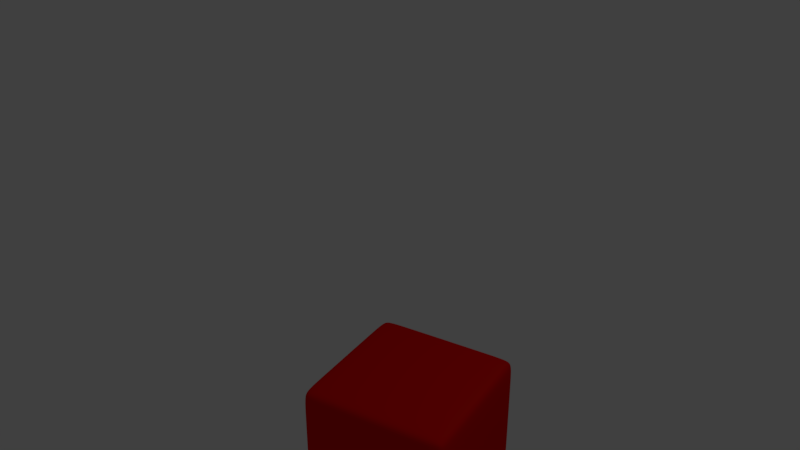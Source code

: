 # Source: Enemy1.blend  (saved by Blender 2.79.0; exported with 4.5.12 LTS)
import bpy
from mathutils import Matrix  # noqa: F401  (used for matrix-valued properties, if any)

bpy.ops.wm.read_factory_settings(use_empty=True)
scene = bpy.context.scene
scene.name = 'Scene'

# ---- collections
col_collection_1 = bpy.data.collections.new('Collection 1'); scene.collection.children.link(col_collection_1)

# ---- materials (node trees are filled in below, after node groups)
mat_material_002 = bpy.data.materials.new('Material.002')
mat_material_002.alpha_threshold = 0.0
mat_material_002.use_transparent_shadow = False
mat_material_002.diffuse_color = (0.8, 0.004875, 0.003781, 1.0)
mat_material_002.specular_color = (1.0, 0.6357, 0.5496)
mat_material_002.roughness = 0.5
mat_material_002.specular_intensity = 0.2453
mat_particles = bpy.data.materials.new('Particles')
mat_particles.alpha_threshold = 0.0
mat_particles.use_transparent_shadow = False
mat_particles.diffuse_color = (0.8, 0.0, 0.0007526, 1.0)
mat_particles.specular_color = (1.0, 0.4536, 0.5106)
mat_particles.roughness = 0.5

# ---- material node trees

# ---- world
world_world = bpy.data.worlds.new('World'); scene.world = world_world
world_world.color = (0.05088, 0.05088, 0.05088)
world_world.use_sun_shadow = False
world_world.sun_shadow_jitter_overblur = 0.0
world_world.cycles.sampling_method = 'MANUAL'

# ---- cameras
cam_camera = bpy.data.cameras.new('Camera')
cam_camera.clip_end = 100.0
cam_camera.lens = 35.0
cam_camera.sensor_width = 32.0
cam_camera.sensor_height = 18.0
cam_camera.ortho_scale = 7.314
cam_camera.dof.focus_distance = 0.0
cam_camera.dof.aperture_fstop = 128.0

# ---- lights
light_lamp = bpy.data.lights.new('Lamp', 'POINT')
light_lamp.transmission_factor = 0.0
light_lamp.cutoff_distance = 30.0
light_lamp.energy = 100.0
light_lamp.shadow_buffer_clip_start = 1.001
light_lamp.shadow_soft_size = 0.1
light_lamp.shadow_maximum_resolution = 0.006
light_lamp.use_absolute_resolution = True

# ---- meshes
me_cube_005 = bpy.data.meshes.new('Cube.005')
me_cube_005.from_pydata([(-1.0, -1.0, -1.0), (-1.0, -1.0, 1.0), (-1.0, 1.0, -1.0), (-1.0, 1.0, 1.0), (1.0, -1.0, -1.0), (1.0, -1.0, 1.0), (1.0, 1.0, -1.0), (1.0, 1.0, 1.0), (0.9, 1.0, -1.0), (-0.9, 1.0, -1.0), (-0.9, 1.0, 1.0), (0.9, 1.0, 1.0), (-0.9, -1.0, -1.0), (0.9, -1.0, -1.0), (0.9, -1.0, 1.0), (-0.9, -1.0, 1.0), (-1.0, 0.8667, -1.0), (-1.0, -0.8667, -1.0), (-1.0, -0.8667, 1.0), (-1.0, 0.8667, 1.0), (1.0, -0.8667, -1.0), (1.0, 0.8667, -1.0), (1.0, 0.8667, 1.0), (1.0, -0.8667, 1.0), (0.9, 0.8667, 1.0), (0.9, -0.8667, 1.0), (-0.9, 0.8667, 1.0), (-0.9, -0.8667, 1.0), (-0.9, 0.8667, -1.0), (-0.9, -0.8667, -1.0), (0.9, 0.8667, -1.0), (0.9, -0.8667, -1.0), (-1.0, -1.0, -0.8667), (-1.0, -1.0, 0.8667), (-1.0, 1.0, 0.8667), (-1.0, 1.0, -0.8667), (1.0, 1.0, 0.8667), (1.0, 1.0, -0.8667), (1.0, -1.0, 0.8667), (1.0, -1.0, -0.8667), (0.9, -1.0, 0.8667), (0.9, -1.0, -0.8667), (-0.9, -1.0, 0.8667), (-0.9, -1.0, -0.8667), (-0.9, 1.0, 0.8667), (-0.9, 1.0, -0.8667), (0.9, 1.0, 0.8667), (0.9, 1.0, -0.8667), (1.0, 0.8667, 0.8667), (1.0, 0.8667, -0.8667), (1.0, -0.8667, 0.8667), (1.0, -0.8667, -0.8667), (-1.0, -0.8667, 0.8667), (-1.0, -0.8667, -0.8667), (-1.0, 0.8667, 0.8667), (-1.0, 0.8667, -0.8667)], [], [(54, 19, 3, 34), (46, 11, 7, 36), (50, 23, 5, 38), (42, 15, 1, 33), (31, 20, 4, 13), (27, 18, 1, 15), (23, 25, 14, 5), (25, 27, 15, 14), (17, 29, 12, 0), (29, 31, 13, 12), (38, 5, 14, 40), (40, 14, 15, 42), (34, 3, 10, 44), (44, 10, 11, 46), (9, 8, 30, 28), (28, 30, 31, 29), (2, 9, 28, 16), (16, 28, 29, 17), (11, 10, 26, 24), (24, 26, 27, 25), (7, 11, 24, 22), (22, 24, 25, 23), (10, 3, 19, 26), (26, 19, 18, 27), (8, 6, 21, 30), (30, 21, 20, 31), (36, 7, 22, 48), (48, 22, 23, 50), (33, 1, 18, 52), (52, 18, 19, 54), (17, 53, 55, 16), (53, 52, 54, 55), (0, 32, 53, 17), (32, 33, 52, 53), (21, 49, 51, 20), (49, 48, 50, 51), (6, 37, 49, 21), (37, 36, 48, 49), (9, 45, 47, 8), (45, 44, 46, 47), (2, 35, 45, 9), (35, 34, 44, 45), (13, 41, 43, 12), (41, 40, 42, 43), (4, 39, 41, 13), (39, 38, 40, 41), (12, 43, 32, 0), (43, 42, 33, 32), (20, 51, 39, 4), (51, 50, 38, 39), (8, 47, 37, 6), (47, 46, 36, 37), (16, 55, 35, 2), (55, 54, 34, 35)])
me_cube_005.materials.append(mat_material_002)
me_cube_005.materials.append(mat_particles)
me_cube_005.use_remesh_preserve_volume = False
me_cube_005.use_remesh_preserve_attributes = False
me_cube_005.use_mirror_vertex_groups = False
me_cube_005.update()

# ---- objects
ob_lamp = bpy.data.objects.new('Lamp', light_lamp)
ob_camera = bpy.data.objects.new('Camera', cam_camera)
ob_cube_005 = bpy.data.objects.new('Cube.005', me_cube_005)

# ---- transforms, parenting, visibility, modifiers, constraints
ob_lamp.location = (4.076, 1.005, 5.904)
ob_lamp.rotation_euler = (0.6503, 0.05522, 1.866)
ob_lamp.lock_rotations_4d = False
ob_lamp.empty_display_type = 'ARROWS'
ob_lamp.color = (0.0, 0.0, 0.0, 0.0)
ob_lamp.lineart.crease_threshold = 0.0
ob_camera.location = (7.481, -6.508, 5.344)
ob_camera.rotation_euler = (1.109, 0.0, 0.8149)
ob_camera.lock_rotations_4d = False
ob_camera.empty_display_type = 'ARROWS'
ob_camera.color = (0.0, 0.0, 0.0, 0.0)
ob_camera.display_type = 'WIRE'
ob_camera.lineart.crease_threshold = 0.0
ob_cube_005.location = (0.9754, -0.188, -2.278)
ob_cube_005.rotation_euler = (0.0, 0.0, 0.2755)
ob_cube_005.lineart.crease_threshold = 0.0
_m = ob_cube_005.modifiers.new('Smooth', 'SMOOTH')
_m = ob_cube_005.modifiers.new('Subsurf', 'SUBSURF')
_m.uv_smooth = 'PRESERVE_CORNERS'
_m.levels = 2
_m.render_levels = 3
_m.show_only_control_edges = False

# ---- collection membership
col_collection_1.objects.link(ob_lamp)
col_collection_1.objects.link(ob_camera)
col_collection_1.objects.link(ob_cube_005)

# ---- scene / render settings (as saved in the file)
scene.camera = ob_camera
scene.frame_start = 1; scene.frame_end = 250; scene.frame_set(1)
scene.render.engine = 'BLENDER_EEVEE_NEXT'
scene.render.resolution_percentage = 50
scene.render.dither_intensity = 0.0
scene.cycles.use_denoising = False
scene.cycles.samples = 128
scene.cycles.sampling_pattern = 'TABULATED_SOBOL'
scene.cycles.use_adaptive_sampling = False
scene.cycles.use_light_tree = False
scene.cycles.blur_glossy = 0.0
scene.cycles.sample_clamp_indirect = 0.0
scene.view_settings.view_transform = 'Standard'
bpy.context.view_layer.update()
